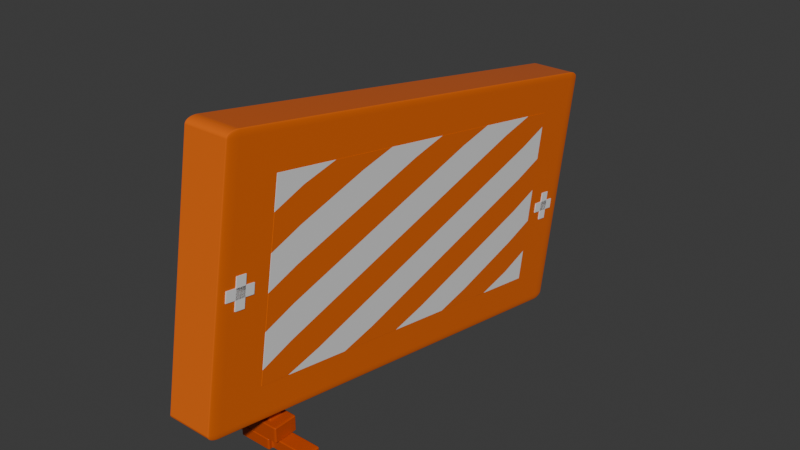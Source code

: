 # Source: panneaux_fall.blend  (saved by Blender 4.3.34; exported with 4.5.12 LTS)
import bpy
from mathutils import Matrix  # noqa: F401  (used for matrix-valued properties, if any)

bpy.ops.wm.read_factory_settings(use_empty=True)
scene = bpy.context.scene
scene.name = 'Scene'

# ---- collections
col_collection = bpy.data.collections.new('Collection'); scene.collection.children.link(col_collection)

# ---- materials (node trees are filled in below, after node groups)
mat_material = bpy.data.materials.new('Material')
mat_material.alpha_threshold = 0.0
mat_material.roughness = 0.5
mat_material.line_color = (0.0, 0.0, 0.0, 1.0)
mat_material_002 = bpy.data.materials.new('Material.002')
mat_material_003 = bpy.data.materials.new('Material.003')
mat_material_001 = bpy.data.materials.new('Material.001')
mat_material_001.alpha_threshold = 0.0
mat_material_001.roughness = 0.5
mat_material_001.line_color = (0.0, 0.0, 0.0, 1.0)
mat_material_004 = bpy.data.materials.new('Material.004')
mat_material_005 = bpy.data.materials.new('Material.005')

# ---- material node trees
mat_material.use_nodes = True; mat_material.node_tree.nodes.clear()
_N = mat_material.node_tree.nodes; _L = mat_material.node_tree.links
n0 = _N.new('ShaderNodeOutputMaterial'); n0.name = 'Material Output'; n0.location = (300, 300)
n1 = _N.new('ShaderNodeBsdfPrincipled'); n1.name = 'Principled BSDF'; n1.location = (10, 300)
n1.inputs[0].default_value = (0.7991, 0.1441, 0.008568, 1.0)
n1.inputs[2].default_value = 0.0
n1.inputs[3].default_value = 1.45
_L.new(n1.outputs[0], n0.inputs[0])
n0.is_active_output = True
mat_material_002.use_nodes = True; mat_material_002.node_tree.nodes.clear()
_N = mat_material_002.node_tree.nodes; _L = mat_material_002.node_tree.links
mat_material_003.use_nodes = True; mat_material_003.node_tree.nodes.clear()
_N = mat_material_003.node_tree.nodes; _L = mat_material_003.node_tree.links
n0 = _N.new('ShaderNodeBsdfPrincipled'); n0.name = 'Principled BSDF'; n0.location = (10, 300)
n1 = _N.new('ShaderNodeOutputMaterial'); n1.name = 'Material Output'; n1.location = (300, 300)
_L.new(n0.outputs[0], n1.inputs[0])
n1.is_active_output = True
mat_material_001.use_nodes = True; mat_material_001.node_tree.nodes.clear()
_N = mat_material_001.node_tree.nodes; _L = mat_material_001.node_tree.links
n0 = _N.new('ShaderNodeOutputMaterial'); n0.name = 'Material Output'; n0.location = (300, 300)
n1 = _N.new('ShaderNodeBsdfPrincipled'); n1.name = 'Principled BSDF'; n1.location = (10, 300)
n1.inputs[0].default_value = (0.5324, 0.06596, 0.0, 1.0)
n1.inputs[3].default_value = 1.45
_L.new(n1.outputs[0], n0.inputs[0])
n0.is_active_output = True
mat_material_004.use_nodes = True; mat_material_004.node_tree.nodes.clear()
_N = mat_material_004.node_tree.nodes; _L = mat_material_004.node_tree.links
n0 = _N.new('ShaderNodeBsdfPrincipled'); n0.name = 'Principled BSDF'; n0.location = (10, 300)
n1 = _N.new('ShaderNodeOutputMaterial'); n1.name = 'Material Output'; n1.location = (300, 300)
_L.new(n0.outputs[0], n1.inputs[0])
n1.is_active_output = True
mat_material_005.use_nodes = True; mat_material_005.node_tree.nodes.clear()
_N = mat_material_005.node_tree.nodes; _L = mat_material_005.node_tree.links
n0 = _N.new('ShaderNodeBsdfPrincipled'); n0.name = 'Principled BSDF'; n0.location = (10, 300)
n0.inputs[0].default_value = (0.7991, 0.1441, 0.008568, 1.0)
n0.inputs[2].default_value = 0.0
n1 = _N.new('ShaderNodeOutputMaterial'); n1.name = 'Material Output'; n1.location = (300, 300)
_L.new(n0.outputs[0], n1.inputs[0])
n1.is_active_output = True

# ---- world
world_world = bpy.data.worlds.new('World'); scene.world = world_world
world_world.use_nodes = True; world_world.node_tree.nodes.clear()
_N = world_world.node_tree.nodes; _L = world_world.node_tree.links
n0 = _N.new('ShaderNodeOutputWorld'); n0.name = 'World Output'; n0.location = (300, 300)
n1 = _N.new('ShaderNodeBackground'); n1.name = 'Background'; n1.location = (10, 300)
n1.inputs[0].default_value = (0.05088, 0.05088, 0.05088, 1.0)
_L.new(n1.outputs[0], n0.inputs[0])
n0.is_active_output = True
world_world.color = (0.05088, 0.05088, 0.05088)
world_world.sun_shadow_jitter_overblur = 0.0

# ---- meshes
me_cube = bpy.data.meshes.new('Cube')
me_cube.from_pydata([(1.0, 1.0, 1.0), (1.0, 1.0, -1.0), (1.0, -1.0, 1.0), (1.0, -1.0, -1.0), (-1.0, 1.0, 1.0), (-1.0, 1.0, -1.0), (-1.0, -1.0, 1.0), (-1.0, -1.0, -1.0), (-1.0, -0.8462, -1.0), (1.0, -0.8462, 1.0), (-1.0, -0.8462, 1.0), (1.0, -0.8462, -1.0), (-1.0, -0.8023, 1.0), (1.0, -0.8023, -1.0), (-1.0, -0.8023, -1.0), (1.0, -0.8023, 1.0), (1.0, 1.0, 0.2256), (-1.0, -1.0, 0.2834), (1.0, -1.0, 0.2256), (-1.0, 1.0, 0.2834), (1.0, -0.8462, 0.2256), (-1.0, -0.8462, 0.2834), (1.0, -0.8023, 0.2256), (-1.0, -0.8023, 0.2834), (1.0, 1.0, 0.02112), (1.0, -1.0, 0.02112), (-1.0, 1.0, 0.02112), (1.0, -0.8462, 0.02112), (-1.0, -0.8462, 0.02112), (1.0, -0.8023, 0.02112), (-1.0, -0.8023, 0.02112), (-1.0, -1.0, 0.02112), (1.0, 1.0, -0.05623), (1.0, -1.0, -0.05623), (-1.0, 1.0, -0.09309), (1.0, -0.8462, -0.05623), (-1.0, -0.8462, -0.09309), (1.0, -0.8023, -0.05623), (-1.0, -0.8023, -0.09309), (-1.0, -1.0, -0.09309), (1.0, 1.0, -0.2613), (1.0, -1.0, -0.2613), (-1.0, 1.0, -0.4037), (1.0, -0.8462, -0.2613), (-1.0, -0.8462, -0.4037), (1.0, -0.8023, -0.2613), (-1.0, -0.8023, -0.4037), (-1.0, -1.0, -0.4037), (-1.0, -0.6779, 1.0), (1.0, -0.6919, -1.0), (-1.0, -0.6779, -1.0), (1.0, -0.6919, 1.0), (1.0, -0.6919, 0.2256), (-1.0, -0.6779, 0.2834), (-1.0, -0.6779, 0.02112), (1.0, -0.6919, 0.02112), (1.0, -0.6919, -0.05623), (-1.0, -0.6779, -0.09309), (-1.0, -0.6779, -0.4037), (1.0, -0.6919, -0.2613), (-1.0, -0.9484, -1.0), (1.0, -0.9484, 1.0), (-1.0, -0.9484, 1.0), (1.0, -0.9484, -1.0), (-1.0, -0.9484, 0.2834), (1.0, -0.9484, 0.2256), (1.0, -0.9484, 0.02112), (-1.0, -0.9484, 0.02112), (-1.0, -0.9484, -0.09309), (1.0, -0.9484, -0.05623), (1.0, -0.9484, -0.2613), (-1.0, -0.9484, -0.4037), (-1.0, 0.9245, 1.0), (1.0, 0.9238, -1.0), (-1.0, 0.9245, 0.2834), (-1.0, 0.9245, 0.02112), (-1.0, 0.9245, -0.09309), (-1.0, 0.9245, -0.4037), (-1.0, 0.9245, -1.0), (1.0, 0.9238, 1.0), (1.0, 0.9238, 0.2256), (1.0, 0.9238, 0.02112), (1.0, 0.9238, -0.05623), (1.0, 0.9238, -0.2613), (-1.0, 0.8297, -1.0), (1.0, 0.8283, 1.0), (1.0, 0.8283, 0.2256), (1.0, 0.8283, 0.02112), (1.0, 0.8283, -0.05623), (1.0, 0.8283, -0.2613), (-1.0, 0.8297, 1.0), (1.0, 0.8283, -1.0), (-1.0, 0.8297, 0.2834), (-1.0, 0.8297, 0.02112), (-1.0, 0.8297, -0.09309), (-1.0, 0.8297, -0.4037), (-1.0, 0.7853, -1.0), (1.0, 0.7835, 1.0), (1.0, 0.7835, 0.2256), (1.0, 0.7835, 0.02112), (1.0, 0.7835, -0.05623), (1.0, 0.7835, -0.2613), (-1.0, 0.7853, 1.0), (1.0, 0.7835, -1.0), (-1.0, 0.7853, 0.2834), (-1.0, 0.7853, 0.02112), (-1.0, 0.7853, -0.09309), (-1.0, 0.7853, -0.4037), (-1.0, 0.6917, -1.0), (1.0, 0.6892, 1.0), (1.0, 0.6892, 0.2256), (1.0, 0.6892, 0.02112), (1.0, 0.6892, -0.05623), (1.0, 0.6892, -0.2613), (-1.0, 0.6917, 1.0), (1.0, 0.6892, -1.0), (-1.0, 0.6917, 0.2834), (-1.0, 0.6917, 0.02112), (-1.0, 0.6917, -0.09309), (-1.0, 0.6917, -0.4037)], [], [(61, 62, 6, 2), (18, 2, 6, 17), (74, 72, 4, 19), (60, 63, 3, 7), (65, 61, 2, 18), (19, 4, 0, 16), (22, 15, 9, 20), (14, 13, 11, 8), (64, 62, 10, 21), (15, 12, 10, 9), (51, 48, 12, 15), (50, 49, 13, 14), (52, 51, 15, 22), (21, 10, 12, 23), (28, 21, 23, 30), (55, 52, 22, 29), (67, 64, 21, 28), (29, 22, 20, 27), (26, 19, 16, 24), (66, 65, 18, 25), (75, 74, 19, 26), (25, 18, 17, 31), (33, 25, 31, 39), (76, 75, 26, 34), (69, 66, 25, 33), (34, 26, 24, 32), (37, 29, 27, 35), (68, 67, 28, 36), (56, 55, 29, 37), (36, 28, 30, 38), (44, 36, 38, 46), (59, 56, 37, 45), (71, 68, 36, 44), (45, 37, 35, 43), (42, 34, 32, 40), (70, 69, 33, 41), (77, 76, 34, 42), (41, 33, 39, 47), (3, 41, 47, 7), (78, 77, 42, 5), (63, 70, 41, 3), (5, 42, 40, 1), (13, 45, 43, 11), (60, 71, 44, 8), (49, 59, 45, 13), (8, 44, 46, 14), (115, 113, 59, 49), (14, 46, 58, 50), (46, 38, 57, 58), (113, 112, 56, 59), (112, 111, 55, 56), (38, 30, 54, 57), (30, 23, 53, 54), (111, 110, 52, 55), (110, 109, 51, 52), (108, 115, 49, 50), (109, 114, 48, 51), (23, 12, 48, 53), (7, 47, 71, 60), (11, 43, 70, 63), (43, 35, 69, 70), (47, 39, 68, 71), (39, 31, 67, 68), (35, 27, 66, 69), (27, 20, 65, 66), (31, 17, 64, 67), (17, 6, 62, 64), (20, 9, 61, 65), (8, 11, 63, 60), (9, 10, 62, 61), (0, 4, 72, 79), (5, 1, 73, 78), (16, 0, 79, 80), (24, 16, 80, 81), (32, 24, 81, 82), (40, 32, 82, 83), (1, 40, 83, 73), (84, 95, 77, 78), (95, 94, 76, 77), (94, 93, 75, 76), (93, 92, 74, 75), (92, 90, 72, 74), (104, 102, 90, 92), (105, 104, 92, 93), (106, 105, 93, 94), (107, 106, 94, 95), (96, 107, 95, 84), (79, 72, 90, 85), (78, 73, 91, 84), (80, 79, 85, 86), (81, 80, 86, 87), (82, 81, 87, 88), (83, 82, 88, 89), (73, 83, 89, 91), (108, 119, 107, 96), (119, 118, 106, 107), (118, 117, 105, 106), (117, 116, 104, 105), (116, 114, 102, 104), (85, 90, 102, 97), (84, 91, 103, 96), (86, 85, 97, 98), (87, 86, 98, 99), (88, 87, 99, 100), (89, 88, 100, 101), (91, 89, 101, 103), (53, 48, 114, 116), (54, 53, 116, 117), (57, 54, 117, 118), (58, 57, 118, 119), (50, 58, 119, 108), (97, 102, 114, 109), (96, 103, 115, 108), (98, 97, 109, 110), (99, 98, 110, 111), (100, 99, 111, 112), (101, 100, 112, 113), (103, 101, 113, 115)])
_uv = me_cube.uv_layers.new(name='UVMap')
_uv.uv.foreach_set('vector', [0.625, 0.7435, 0.875, 0.7435, 0.875, 0.75, 0.625, 0.75, 0.5354, 0.75, 0.625, 0.75, 0.625, 1.0, 0.5354, 1.0, 0.5354, 0.2406, 0.625, 0.2406, 0.625, 0.25, 0.5354, 0.25, 0.125, 0.7435, 0.375, 0.7435, 0.375, 0.75, 0.125, 0.75, 0.5354, 0.7435, 0.625, 0.7435, 0.625, 0.75, 0.5354, 0.75, 0.5354, 0.25, 0.625, 0.25, 0.625, 0.5, 0.5354, 0.5, 0.5354, 0.7253, 0.625, 0.7253, 0.625, 0.7308, 0.5354, 0.7308, 0.125, 0.7253, 0.375, 0.7253, 0.375, 0.7308, 0.125, 0.7308, 0.5354, 0.00645, 0.625, 0.00645, 0.625, 0.01923, 0.5354, 0.01923, 0.625, 0.7253, 0.875, 0.7253, 0.875, 0.7308, 0.625, 0.7308, 0.625, 0.7097, 0.875, 0.7097, 0.875, 0.7253, 0.625, 0.7253, 0.125, 0.7097, 0.375, 0.7097, 0.375, 0.7253, 0.125, 0.7253, 0.5354, 0.7097, 0.625, 0.7097, 0.625, 0.7253, 0.5354, 0.7253, 0.5354, 0.01923, 0.625, 0.01923, 0.625, 0.02471, 0.5354, 0.02471, 0.5026, 0.01923, 0.5354, 0.01923, 0.5354, 0.02471, 0.5026, 0.02471, 0.5026, 0.7097, 0.5354, 0.7097, 0.5354, 0.7253, 0.5026, 0.7253, 0.5026, 0.00645, 0.5354, 0.00645, 0.5354, 0.01923, 0.5026, 0.01923, 0.5026, 0.7253, 0.5354, 0.7253, 0.5354, 0.7308, 0.5026, 0.7308, 0.5026, 0.25, 0.5354, 0.25, 0.5354, 0.5, 0.5026, 0.5, 0.5026, 0.7435, 0.5354, 0.7435, 0.5354, 0.75, 0.5026, 0.75, 0.5026, 0.2406, 0.5354, 0.2406, 0.5354, 0.25, 0.5026, 0.25, 0.5026, 0.75, 0.5354, 0.75, 0.5354, 1.0, 0.5026, 1.0, 0.4884, 0.75, 0.5026, 0.75, 0.5026, 1.0, 0.4884, 1.0, 0.4884, 0.2406, 0.5026, 0.2406, 0.5026, 0.25, 0.4884, 0.25, 0.4884, 0.7435, 0.5026, 0.7435, 0.5026, 0.75, 0.4884, 0.75, 0.4884, 0.25, 0.5026, 0.25, 0.5026, 0.5, 0.4884, 0.5, 0.4884, 0.7253, 0.5026, 0.7253, 0.5026, 0.7308, 0.4884, 0.7308, 0.4884, 0.00645, 0.5026, 0.00645, 0.5026, 0.01923, 0.4884, 0.01923, 0.4884, 0.7097, 0.5026, 0.7097, 0.5026, 0.7253, 0.4884, 0.7253, 0.4884, 0.01923, 0.5026, 0.01923, 0.5026, 0.02471, 0.4884, 0.02471, 0.4495, 0.01923, 0.4884, 0.01923, 0.4884, 0.02471, 0.4495, 0.02471, 0.4495, 0.7097, 0.4884, 0.7097, 0.4884, 0.7253, 0.4495, 0.7253, 0.4495, 0.00645, 0.4884, 0.00645, 0.4884, 0.01923, 0.4495, 0.01923, 0.4495, 0.7253, 0.4884, 0.7253, 0.4884, 0.7308, 0.4495, 0.7308, 0.4495, 0.25, 0.4884, 0.25, 0.4884, 0.5, 0.4495, 0.5, 0.4495, 0.7435, 0.4884, 0.7435, 0.4884, 0.75, 0.4495, 0.75, 0.4495, 0.2406, 0.4884, 0.2406, 0.4884, 0.25, 0.4495, 0.25, 0.4495, 0.75, 0.4884, 0.75, 0.4884, 1.0, 0.4495, 1.0, 0.375, 0.75, 0.4495, 0.75, 0.4495, 1.0, 0.375, 1.0, 0.375, 0.2406, 0.4495, 0.2406, 0.4495, 0.25, 0.375, 0.25, 0.375, 0.7435, 0.4495, 0.7435, 0.4495, 0.75, 0.375, 0.75, 0.375, 0.25, 0.4495, 0.25, 0.4495, 0.5, 0.375, 0.5, 0.375, 0.7253, 0.4495, 0.7253, 0.4495, 0.7308, 0.375, 0.7308, 0.375, 0.00645, 0.4495, 0.00645, 0.4495, 0.01923, 0.375, 0.01923, 0.375, 0.7097, 0.4495, 0.7097, 0.4495, 0.7253, 0.375, 0.7253, 0.375, 0.01923, 0.4495, 0.01923, 0.4495, 0.02471, 0.375, 0.02471, 0.375, 0.5385, 0.4495, 0.5385, 0.4495, 0.7097, 0.375, 0.7097, 0.375, 0.02471, 0.4495, 0.02471, 0.4495, 0.04026, 0.375, 0.04026, 0.4495, 0.02471, 0.4884, 0.02471, 0.4884, 0.04026, 0.4495, 0.04026, 0.4495, 0.5385, 0.4884, 0.5385, 0.4884, 0.7097, 0.4495, 0.7097, 0.4884, 0.5385, 0.5026, 0.5385, 0.5026, 0.7097, 0.4884, 0.7097, 0.4884, 0.02471, 0.5026, 0.02471, 0.5026, 0.04026, 0.4884, 0.04026, 0.5026, 0.02471, 0.5354, 0.02471, 0.5354, 0.04026, 0.5026, 0.04026, 0.5026, 0.5385, 0.5354, 0.5385, 0.5354, 0.7097, 0.5026, 0.7097, 0.5354, 0.5385, 0.625, 0.5385, 0.625, 0.7097, 0.5354, 0.7097, 0.125, 0.5385, 0.375, 0.5385, 0.375, 0.7097, 0.125, 0.7097, 0.625, 0.5385, 0.875, 0.5385, 0.875, 0.7097, 0.625, 0.7097, 0.5354, 0.02471, 0.625, 0.02471, 0.625, 0.04026, 0.5354, 0.04026, 0.375, 0.0, 0.4495, 0.0, 0.4495, 0.00645, 0.375, 0.00645, 0.375, 0.7308, 0.4495, 0.7308, 0.4495, 0.7435, 0.375, 0.7435, 0.4495, 0.7308, 0.4884, 0.7308, 0.4884, 0.7435, 0.4495, 0.7435, 0.4495, 0.0, 0.4884, 0.0, 0.4884, 0.00645, 0.4495, 0.00645, 0.4884, 0.0, 0.5026, 0.0, 0.5026, 0.00645, 0.4884, 0.00645, 0.4884, 0.7308, 0.5026, 0.7308, 0.5026, 0.7435, 0.4884, 0.7435, 0.5026, 0.7308, 0.5354, 0.7308, 0.5354, 0.7435, 0.5026, 0.7435, 0.5026, 0.0, 0.5354, 0.0, 0.5354, 0.00645, 0.5026, 0.00645, 0.5354, 0.0, 0.625, 0.0, 0.625, 0.00645, 0.5354, 0.00645, 0.5354, 0.7308, 0.625, 0.7308, 0.625, 0.7435, 0.5354, 0.7435, 0.125, 0.7308, 0.375, 0.7308, 0.375, 0.7435, 0.125, 0.7435, 0.625, 0.7308, 0.875, 0.7308, 0.875, 0.7435, 0.625, 0.7435, 0.625, 0.5, 0.875, 0.5, 0.875, 0.5094, 0.625, 0.5094, 0.125, 0.5, 0.375, 0.5, 0.375, 0.5094, 0.125, 0.5094, 0.5354, 0.5, 0.625, 0.5, 0.625, 0.5094, 0.5354, 0.5094, 0.5026, 0.5, 0.5354, 0.5, 0.5354, 0.5094, 0.5026, 0.5094, 0.4884, 0.5, 0.5026, 0.5, 0.5026, 0.5094, 0.4884, 0.5094, 0.4495, 0.5, 0.4884, 0.5, 0.4884, 0.5094, 0.4495, 0.5094, 0.375, 0.5, 0.4495, 0.5, 0.4495, 0.5094, 0.375, 0.5094, 0.375, 0.2287, 0.4495, 0.2287, 0.4495, 0.2406, 0.375, 0.2406, 0.4495, 0.2287, 0.4884, 0.2287, 0.4884, 0.2406, 0.4495, 0.2406, 0.4884, 0.2287, 0.5026, 0.2287, 0.5026, 0.2406, 0.4884, 0.2406, 0.5026, 0.2287, 0.5354, 0.2287, 0.5354, 0.2406, 0.5026, 0.2406, 0.5354, 0.2287, 0.625, 0.2287, 0.625, 0.2406, 0.5354, 0.2406, 0.5354, 0.2232, 0.625, 0.2232, 0.625, 0.2287, 0.5354, 0.2287, 0.5026, 0.2232, 0.5354, 0.2232, 0.5354, 0.2287, 0.5026, 0.2287, 0.4884, 0.2232, 0.5026, 0.2232, 0.5026, 0.2287, 0.4884, 0.2287, 0.4495, 0.2232, 0.4884, 0.2232, 0.4884, 0.2287, 0.4495, 0.2287, 0.375, 0.2232, 0.4495, 0.2232, 0.4495, 0.2287, 0.375, 0.2287, 0.625, 0.5094, 0.875, 0.5094, 0.875, 0.5213, 0.625, 0.5213, 0.125, 0.5094, 0.375, 0.5094, 0.375, 0.5213, 0.125, 0.5213, 0.5354, 0.5094, 0.625, 0.5094, 0.625, 0.5213, 0.5354, 0.5213, 0.5026, 0.5094, 0.5354, 0.5094, 0.5354, 0.5213, 0.5026, 0.5213, 0.4884, 0.5094, 0.5026, 0.5094, 0.5026, 0.5213, 0.4884, 0.5213, 0.4495, 0.5094, 0.4884, 0.5094, 0.4884, 0.5213, 0.4495, 0.5213, 0.375, 0.5094, 0.4495, 0.5094, 0.4495, 0.5213, 0.375, 0.5213, 0.375, 0.2115, 0.4495, 0.2115, 0.4495, 0.2232, 0.375, 0.2232, 0.4495, 0.2115, 0.4884, 0.2115, 0.4884, 0.2232, 0.4495, 0.2232, 0.4884, 0.2115, 0.5026, 0.2115, 0.5026, 0.2232, 0.4884, 0.2232, 0.5026, 0.2115, 0.5354, 0.2115, 0.5354, 0.2232, 0.5026, 0.2232, 0.5354, 0.2115, 0.625, 0.2115, 0.625, 0.2232, 0.5354, 0.2232, 0.625, 0.5213, 0.875, 0.5213, 0.875, 0.5268, 0.625, 0.5268, 0.125, 0.5213, 0.375, 0.5213, 0.375, 0.5268, 0.125, 0.5268, 0.5354, 0.5213, 0.625, 0.5213, 0.625, 0.5268, 0.5354, 0.5268, 0.5026, 0.5213, 0.5354, 0.5213, 0.5354, 0.5268, 0.5026, 0.5268, 0.4884, 0.5213, 0.5026, 0.5213, 0.5026, 0.5268, 0.4884, 0.5268, 0.4495, 0.5213, 0.4884, 0.5213, 0.4884, 0.5268, 0.4495, 0.5268, 0.375, 0.5213, 0.4495, 0.5213, 0.4495, 0.5268, 0.375, 0.5268, 0.5354, 0.04026, 0.625, 0.04026, 0.625, 0.2115, 0.5354, 0.2115, 0.5026, 0.04026, 0.5354, 0.04026, 0.5354, 0.2115, 0.5026, 0.2115, 0.4884, 0.04026, 0.5026, 0.04026, 0.5026, 0.2115, 0.4884, 0.2115, 0.4495, 0.04026, 0.4884, 0.04026, 0.4884, 0.2115, 0.4495, 0.2115, 0.375, 0.04026, 0.4495, 0.04026, 0.4495, 0.2115, 0.375, 0.2115, 0.625, 0.5268, 0.875, 0.5268, 0.875, 0.5385, 0.625, 0.5385, 0.125, 0.5268, 0.375, 0.5268, 0.375, 0.5385, 0.125, 0.5385, 0.5354, 0.5268, 0.625, 0.5268, 0.625, 0.5385, 0.5354, 0.5385, 0.5026, 0.5268, 0.5354, 0.5268, 0.5354, 0.5385, 0.5026, 0.5385, 0.4884, 0.5268, 0.5026, 0.5268, 0.5026, 0.5385, 0.4884, 0.5385, 0.4495, 0.5268, 0.4884, 0.5268, 0.4884, 0.5385, 0.4495, 0.5385, 0.375, 0.5268, 0.4495, 0.5268, 0.4495, 0.5385, 0.375, 0.5385])
me_cube.materials.append(mat_material)
me_cube.materials.append(mat_material_002)
me_cube.materials.append(mat_material_003)
me_cube.use_mirror_vertex_groups = False
me_cube.update()
me_cube_001 = bpy.data.meshes.new('Cube.001')
me_cube_001.from_pydata([(1.0, 1.0, 1.0), (1.0, 1.0, -1.0), (1.0, -1.0, 1.0), (1.0, -1.0, -1.0), (-1.0, 1.0, 1.0), (-1.0, 1.0, -1.0), (-1.0, -1.0, 1.0), (-1.0, -1.0, -1.0), (0.5517, -0.5517, 1.0), (-0.5517, -0.5517, 1.0), (0.5517, 0.5517, 1.0), (-0.5517, 0.5517, 1.0), (0.5517, -0.5517, 2.952), (-0.5517, -0.5517, 2.952), (0.5517, 0.5517, 2.952), (-0.5517, 0.5517, 2.952), (-0.6561, 0.6561, -1.0), (-0.6561, -0.6561, -1.0), (0.6561, 0.6561, -1.0), (0.6561, -0.6561, -1.0), (-0.6561, 0.6561, -2.458), (-0.6561, -0.6561, -2.458), (0.6561, 0.6561, -2.458), (0.6561, -0.6561, -2.458), (-2.016, 0.6561, -1.0), (-2.016, -0.6561, -1.0), (-2.016, 0.6561, -2.458), (-2.016, -0.6561, -2.458), (2.208, -0.6561, -1.0), (2.208, 0.6561, -1.0), (2.208, -0.6561, -2.458), (2.208, 0.6561, -2.458), (-0.6561, -1.024, -1.0), (0.6561, -1.024, -1.0), (-0.6561, -1.024, -2.458), (0.6561, -1.024, -2.458), (0.6561, 0.9344, -1.0), (-0.6561, 0.9344, -1.0), (0.6561, 0.9344, -2.458), (-0.6561, 0.9344, -2.458)], [], [(4, 6, 9, 11), (3, 2, 6, 7), (7, 6, 4, 5), (7, 5, 16, 17), (1, 0, 2, 3), (5, 4, 0, 1), (10, 11, 15, 14), (2, 0, 10, 8), (0, 4, 11, 10), (6, 2, 8, 9), (14, 15, 13, 12), (8, 10, 14, 12), (11, 9, 13, 15), (9, 8, 12, 13), (18, 19, 28, 29), (1, 3, 19, 18), (5, 1, 18, 16), (3, 7, 17, 19), (20, 22, 23, 21), (22, 20, 39, 38), (23, 19, 33, 35), (16, 20, 26, 24), (25, 24, 26, 27), (20, 21, 27, 26), (21, 17, 25, 27), (17, 16, 24, 25), (29, 28, 30, 31), (19, 23, 30, 28), (22, 18, 29, 31), (23, 22, 31, 30), (33, 32, 34, 35), (21, 23, 35, 34), (17, 21, 34, 32), (19, 17, 32, 33), (37, 36, 38, 39), (20, 16, 37, 39), (16, 18, 36, 37), (18, 22, 38, 36)])
_uv = me_cube_001.uv_layers.new(name='UVMap')
_uv.uv.foreach_set('vector', [0.625, 0.25, 0.625, 0.0, 0.625, 0.0, 0.625, 0.25, 0.375, 0.75, 0.625, 0.75, 0.625, 1.0, 0.375, 1.0, 0.375, 0.0, 0.625, 0.0, 0.625, 0.25, 0.375, 0.25, 0.375, 0.0, 0.375, 0.25, 0.375, 0.25, 0.375, 0.0, 0.375, 0.5, 0.625, 0.5, 0.625, 0.75, 0.375, 0.75, 0.375, 0.25, 0.625, 0.25, 0.625, 0.5, 0.375, 0.5, 0.625, 0.5, 0.625, 0.25, 0.625, 0.25, 0.625, 0.5, 0.625, 0.75, 0.625, 0.5, 0.625, 0.5, 0.625, 0.75, 0.625, 0.5, 0.625, 0.25, 0.625, 0.25, 0.625, 0.5, 0.625, 1.0, 0.625, 0.75, 0.625, 0.75, 0.625, 1.0, 0.625, 0.5, 0.875, 0.5, 0.875, 0.75, 0.625, 0.75, 0.625, 0.75, 0.625, 0.5, 0.625, 0.5, 0.625, 0.75, 0.625, 0.25, 0.625, 0.0, 0.625, 0.0, 0.625, 0.25, 0.625, 1.0, 0.625, 0.75, 0.625, 0.75, 0.625, 1.0, 0.375, 0.5, 0.375, 0.75, 0.375, 0.75, 0.375, 0.5, 0.375, 0.5, 0.375, 0.75, 0.375, 0.75, 0.375, 0.5, 0.375, 0.25, 0.375, 0.5, 0.375, 0.5, 0.375, 0.25, 0.375, 0.75, 0.375, 1.0, 0.375, 1.0, 0.375, 0.75, 0.125, 0.5, 0.375, 0.5, 0.375, 0.75, 0.125, 0.75, 0.375, 0.5, 0.125, 0.5, 0.125, 0.5, 0.375, 0.5, 0.375, 0.75, 0.375, 0.75, 0.375, 0.75, 0.375, 0.75, 0.375, 0.25, 0.375, 0.25, 0.375, 0.25, 0.375, 0.25, 0.375, 0.0, 0.375, 0.25, 0.375, 0.25, 0.375, 0.0, 0.125, 0.5, 0.125, 0.75, 0.125, 0.75, 0.125, 0.5, 0.375, 1.0, 0.375, 1.0, 0.375, 1.0, 0.375, 1.0, 0.375, 0.0, 0.375, 0.25, 0.375, 0.25, 0.375, 0.0, 0.375, 0.5, 0.375, 0.75, 0.375, 0.75, 0.375, 0.5, 0.375, 0.75, 0.375, 0.75, 0.375, 0.75, 0.375, 0.75, 0.375, 0.5, 0.375, 0.5, 0.375, 0.5, 0.375, 0.5, 0.375, 0.75, 0.375, 0.5, 0.375, 0.5, 0.375, 0.75, 0.375, 0.75, 0.375, 1.0, 0.375, 1.0, 0.375, 0.75, 0.125, 0.75, 0.375, 0.75, 0.375, 0.75, 0.125, 0.75, 0.375, 1.0, 0.375, 1.0, 0.375, 1.0, 0.375, 1.0, 0.375, 0.75, 0.375, 1.0, 0.375, 1.0, 0.375, 0.75, 0.375, 0.25, 0.375, 0.5, 0.375, 0.5, 0.375, 0.25, 0.375, 0.25, 0.375, 0.25, 0.375, 0.25, 0.375, 0.25, 0.375, 0.25, 0.375, 0.5, 0.375, 0.5, 0.375, 0.25, 0.375, 0.5, 0.375, 0.5, 0.375, 0.5, 0.375, 0.5])
me_cube_001.materials.append(mat_material_001)
me_cube_001.use_mirror_vertex_groups = False
me_cube_001.update()
me_plane = bpy.data.meshes.new('Plane')
me_plane.from_pydata([(-1.0, -1.0, 0.0), (1.0, -1.0, 0.0), (-1.0, 1.0, 0.0), (1.0, 1.0, 0.0), (-1.0, 0.8182, 0.0), (-1.0, 0.4545, 0.0), (-1.0, 0.09091, 0.0), (-1.0, -0.2727, 0.0), (-1.0, -0.6364, 0.0), (-0.6364, -1.0, 0.0), (-0.2727, -1.0, 0.0), (0.09091, -1.0, 0.0), (0.4545, -1.0, 0.0), (0.8182, -1.0, 0.0), (1.0, -0.8182, 0.0), (1.0, -0.4545, 0.0), (1.0, -0.09091, 0.0), (1.0, 0.2727, 0.0), (1.0, 0.6364, 0.0), (0.6364, 1.0, 0.0), (0.2727, 1.0, 0.0), (-0.09091, 1.0, 0.0), (-0.4545, 1.0, 0.0), (-0.8182, 1.0, 0.0), (-0.8182, -0.8182, 0.0), (-0.8182, -0.4545, 0.0), (-0.8182, -0.09091, 0.0), (-0.8182, 0.2727, 0.0), (-0.8182, 0.6364, 0.0), (-0.6364, -0.6364, 0.0), (-0.6364, -0.2727, 0.0), (-0.6364, 0.09091, 0.0), (-0.6364, 0.4545, 0.0), (-0.6364, 0.8182, 0.0), (-0.4545, -0.8182, 0.0), (-0.4545, -0.4545, 0.0), (-0.4545, -0.09091, 0.0), (-0.4545, 0.2727, 0.0), (-0.4545, 0.6364, 0.0), (-0.2727, -0.6364, 0.0), (-0.2727, -0.2727, 0.0), (-0.2727, 0.09091, 0.0), (-0.2727, 0.4545, 0.0), (-0.2727, 0.8182, 0.0), (-0.09091, -0.8182, 0.0), (-0.09091, -0.4545, 0.0), (-0.09091, -0.09091, 0.0), (-0.09091, 0.2727, 0.0), (-0.09091, 0.6364, 0.0), (0.09091, -0.6364, 0.0), (0.09091, -0.2727, 0.0), (0.09091, 0.09091, 0.0), (0.09091, 0.4545, 0.0), (0.09091, 0.8182, 0.0), (0.2727, -0.8182, 0.0), (0.2727, -0.4545, 0.0), (0.2727, -0.09091, 0.0), (0.2727, 0.2727, 0.0), (0.2727, 0.6364, 0.0), (0.4545, -0.6364, 0.0), (0.4545, -0.2727, 0.0), (0.4545, 0.09091, 0.0), (0.4545, 0.4545, 0.0), (0.4545, 0.8182, 0.0), (0.6364, -0.8182, 0.0), (0.6364, -0.4545, 0.0), (0.6364, -0.09091, 0.0), (0.6364, 0.2727, 0.0), (0.6364, 0.6364, 0.0), (0.8182, -0.6364, 0.0), (0.8182, -0.2727, 0.0), (0.8182, 0.09091, 0.0), (0.8182, 0.4545, 0.0), (0.8182, 0.8182, 0.0), (-0.8182, -0.8182, -0.05094), (-0.6364, -1.0, -0.05094), (0.8182, -1.0, -0.05094), (1.0, -1.0, -0.05094), (0.8182, 0.8182, -0.05094), (0.6364, 1.0, -0.05094), (-0.8182, 1.0, -0.05094), (-1.0, 1.0, -0.05094), (-1.0, 0.8182, -0.05094), (-1.0, 0.4545, -0.05094), (-0.8182, 0.2727, -0.05094), (-1.0, 0.09091, -0.05094), (-0.8182, -0.09091, -0.05094), (-1.0, -0.2727, -0.05094), (-0.8182, -0.4545, -0.05094), (-1.0, -1.0, -0.05094), (-1.0, -0.6364, -0.05094), (-0.4545, -0.8182, -0.05094), (-0.2727, -1.0, -0.05094), (-0.09091, -0.8182, -0.05094), (0.09091, -1.0, -0.05094), (0.2727, -0.8182, -0.05094), (0.4545, -1.0, -0.05094), (0.6364, -0.8182, -0.05094), (1.0, -0.8182, -0.05094), (0.8182, -0.6364, -0.05094), (1.0, -0.4545, -0.05094), (0.8182, -0.2727, -0.05094), (1.0, -0.09091, -0.05094), (0.8182, 0.09091, -0.05094), (1.0, 0.2727, -0.05094), (0.8182, 0.4545, -0.05094), (1.0, 1.0, -0.05094), (1.0, 0.6364, -0.05094), (0.4545, 0.8182, -0.05094), (0.2727, 1.0, -0.05094), (0.09091, 0.8182, -0.05094), (-0.09091, 1.0, -0.05094), (-0.2727, 0.8182, -0.05094), (-0.4545, 1.0, -0.05094), (-0.6364, 0.8182, -0.05094), (-0.6364, -0.6364, -0.05094), (-0.6364, -0.2727, -0.05094), (-0.6364, 0.09091, -0.05094), (-0.8182, 0.6364, -0.05094), (-0.6364, 0.4545, -0.05094), (-0.4545, -0.4545, -0.05094), (-0.4545, -0.09091, -0.05094), (-0.4545, 0.2727, -0.05094), (-0.4545, 0.6364, -0.05094), (-0.2727, -0.6364, -0.05094), (-0.2727, -0.2727, -0.05094), (-0.2727, 0.09091, -0.05094), (-0.2727, 0.4545, -0.05094), (-0.09091, -0.4545, -0.05094), (-0.09091, -0.09091, -0.05094), (-0.09091, 0.2727, -0.05094), (-0.09091, 0.6364, -0.05094), (0.09091, -0.6364, -0.05094), (0.09091, -0.2727, -0.05094), (0.09091, 0.09091, -0.05094), (0.09091, 0.4545, -0.05094), (0.2727, -0.4545, -0.05094), (0.2727, -0.09091, -0.05094), (0.2727, 0.2727, -0.05094), (0.2727, 0.6364, -0.05094), (0.4545, -0.6364, -0.05094), (0.4545, -0.2727, -0.05094), (0.4545, 0.09091, -0.05094), (0.4545, 0.4545, -0.05094), (0.6364, -0.4545, -0.05094), (0.6364, -0.09091, -0.05094), (0.6364, 0.2727, -0.05094), (0.6364, 0.6364, -0.05094)], [], [(13, 14, 1), (28, 4, 23, 33), (30, 35, 29, 25), (38, 33, 22, 43), (35, 39, 34, 29), (48, 43, 21, 53), (45, 49, 44, 39), (58, 53, 20, 63), (55, 59, 54, 49), (65, 69, 64, 59), (29, 34, 9, 24), (0, 24, 9), (25, 29, 24, 8), (26, 30, 25, 7), (27, 31, 26, 6), (28, 32, 27, 5), (39, 44, 10, 34), (32, 37, 31, 27), (33, 38, 32, 28), (2, 23, 4), (36, 40, 35, 30), (37, 41, 36, 31), (38, 42, 37, 32), (40, 45, 39, 35), (41, 46, 40, 36), (49, 54, 11, 44), (42, 47, 41, 37), (43, 48, 42, 38), (46, 50, 45, 40), (47, 51, 46, 41), (48, 52, 47, 42), (50, 55, 49, 45), (51, 56, 50, 46), (59, 64, 12, 54), (52, 57, 51, 47), (53, 58, 52, 48), (56, 60, 55, 50), (57, 61, 56, 51), (58, 62, 57, 52), (60, 65, 59, 55), (61, 66, 60, 56), (69, 14, 13, 64), (62, 67, 61, 57), (63, 68, 62, 58), (66, 70, 65, 60), (67, 71, 66, 61), (68, 72, 67, 62), (70, 15, 69, 65), (71, 16, 70, 66), (72, 17, 71, 67), (73, 18, 72, 68), (68, 63, 19, 73), (3, 73, 19), (28, 5, 4), (27, 6, 5), (26, 7, 6), (25, 8, 7), (24, 0, 8), (9, 34, 10), (10, 44, 11), (11, 54, 12), (12, 64, 13), (14, 69, 15), (15, 70, 16), (16, 71, 17), (17, 72, 18), (18, 73, 3), (63, 20, 19), (53, 21, 20), (43, 22, 21), (33, 23, 22), (31, 36, 30, 26), (76, 77, 98), (118, 114, 80, 82), (116, 88, 115, 120), (123, 112, 113, 114), (120, 115, 91, 124), (131, 110, 111, 112), (128, 124, 93, 132), (139, 108, 109, 110), (136, 132, 95, 140), (144, 140, 97, 99), (115, 74, 75, 91), (89, 75, 74), (88, 90, 74, 115), (86, 87, 88, 116), (84, 85, 86, 117), (118, 83, 84, 119), (124, 91, 92, 93), (119, 84, 117, 122), (114, 118, 119, 123), (81, 82, 80), (121, 116, 120, 125), (122, 117, 121, 126), (123, 119, 122, 127), (125, 120, 124, 128), (126, 121, 125, 129), (132, 93, 94, 95), (127, 122, 126, 130), (112, 123, 127, 131), (129, 125, 128, 133), (130, 126, 129, 134), (131, 127, 130, 135), (133, 128, 132, 136), (134, 129, 133, 137), (140, 95, 96, 97), (135, 130, 134, 138), (110, 131, 135, 139), (137, 133, 136, 141), (138, 134, 137, 142), (139, 135, 138, 143), (141, 136, 140, 144), (142, 137, 141, 145), (99, 97, 76, 98), (143, 138, 142, 146), (108, 139, 143, 147), (145, 141, 144, 101), (146, 142, 145, 103), (147, 143, 146, 105), (101, 144, 99, 100), (103, 145, 101, 102), (105, 146, 103, 104), (78, 147, 105, 107), (147, 78, 79, 108), (106, 79, 78), (118, 82, 83), (84, 83, 85), (86, 85, 87), (88, 87, 90), (74, 90, 89), (75, 92, 91), (92, 94, 93), (94, 96, 95), (96, 76, 97), (98, 100, 99), (100, 102, 101), (102, 104, 103), (104, 107, 105), (107, 106, 78), (108, 79, 109), (110, 109, 111), (112, 111, 113), (114, 113, 80), (117, 86, 116, 121), (16, 17, 104, 102), (5, 6, 85, 83), (12, 13, 76, 96), (13, 1, 77, 76), (1, 14, 98, 77), (20, 21, 111, 109), (9, 10, 92, 75), (17, 18, 107, 104), (6, 7, 87, 85), (23, 2, 81, 80), (18, 3, 106, 107), (14, 15, 100, 98), (21, 22, 113, 111), (2, 4, 82, 81), (10, 11, 94, 92), (7, 8, 90, 87), (3, 19, 79, 106), (8, 0, 89, 90), (15, 16, 102, 100), (22, 23, 80, 113), (4, 5, 83, 82), (11, 12, 96, 94), (19, 20, 109, 79), (0, 9, 75, 89)])
me_plane.polygons.foreach_set('material_index', [1, 1, 0, 0, 0, 1, 1, 0, 0, 1, 1, 0, 1, 0, 1, 0, 0, 0, 1, 1, 1, 0, 1, 1, 0, 1, 1, 0, 0, 1, 0, 0, 1, 0, 0, 1, 1, 0, 1, 1, 0, 1, 1, 0, 0, 1, 0, 0, 1, 0, 1, 1, 0, 0, 1, 0, 1, 0, 1, 0, 1, 0, 0, 1, 0, 1, 0, 1, 0, 1, 0, 1, 1, 1, 0, 0, 0, 1, 1, 0, 0, 1, 1, 0, 1, 0, 1, 0, 0, 0, 1, 1, 1, 0, 1, 1, 0, 1, 1, 0, 0, 1, 0, 0, 1, 0, 0, 1, 1, 0, 1, 1, 0, 1, 1, 0, 0, 1, 0, 0, 1, 0, 1, 1, 0, 0, 1, 0, 1, 0, 1, 0, 1, 0, 0, 1, 0, 1, 0, 1, 0, 1, 0, 1, 0, 1, 0, 1, 1, 0, 1, 1, 0, 1, 0, 0, 1, 1, 0, 1, 0, 0, 1, 0, 0, 1, 1, 0])
_uv = me_plane.uv_layers.new(name='UVMap')
_uv.uv.foreach_set('vector', [0.9091, 0.0, 1.0, 0.09091, 1.0, 0.0, 0.09091, 0.8182, 0.0, 0.9091, 0.09091, 1.0, 0.1818, 0.9091, 0.1818, 0.3636, 0.2727, 0.2727, 0.1818, 0.1818, 0.09091, 0.2727, 0.2727, 0.8182, 0.1818, 0.9091, 0.2727, 1.0, 0.3636, 0.9091, 0.2727, 0.2727, 0.3636, 0.1818, 0.2727, 0.09091, 0.1818, 0.1818, 0.4545, 0.8182, 0.3636, 0.9091, 0.4545, 1.0, 0.5455, 0.9091, 0.4545, 0.2727, 0.5455, 0.1818, 0.4545, 0.09091, 0.3636, 0.1818, 0.6364, 0.8182, 0.5455, 0.9091, 0.6364, 1.0, 0.7273, 0.9091, 0.6364, 0.2727, 0.7273, 0.1818, 0.6364, 0.09091, 0.5455, 0.1818, 0.8182, 0.2727, 0.9091, 0.1818, 0.8182, 0.09091, 0.7273, 0.1818, 0.1818, 0.1818, 0.2727, 0.09091, 0.1818, 0.0, 0.09091, 0.09091, 0.0, 0.0, 0.09091, 0.09091, 0.1818, 0.0, 0.09091, 0.2727, 0.1818, 0.1818, 0.09091, 0.09091, 0.0, 0.1818, 0.09091, 0.4545, 0.1818, 0.3636, 0.09091, 0.2727, 0.0, 0.3636, 0.09091, 0.6364, 0.1818, 0.5455, 0.09091, 0.4545, 0.0, 0.5455, 0.09091, 0.8182, 0.1818, 0.7273, 0.09091, 0.6364, 0.0, 0.7273, 0.3636, 0.1818, 0.4545, 0.09091, 0.3636, 0.0, 0.2727, 0.09091, 0.1818, 0.7273, 0.2727, 0.6364, 0.1818, 0.5455, 0.09091, 0.6364, 0.1818, 0.9091, 0.2727, 0.8182, 0.1818, 0.7273, 0.09091, 0.8182, 0.0, 1.0, 0.09091, 1.0, 0.0, 0.9091, 0.2727, 0.4545, 0.3636, 0.3636, 0.2727, 0.2727, 0.1818, 0.3636, 0.2727, 0.6364, 0.3636, 0.5455, 0.2727, 0.4545, 0.1818, 0.5455, 0.2727, 0.8182, 0.3636, 0.7273, 0.2727, 0.6364, 0.1818, 0.7273, 0.3636, 0.3636, 0.4545, 0.2727, 0.3636, 0.1818, 0.2727, 0.2727, 0.3636, 0.5455, 0.4545, 0.4545, 0.3636, 0.3636, 0.2727, 0.4545, 0.5455, 0.1818, 0.6364, 0.09091, 0.5455, 0.0, 0.4545, 0.09091, 0.3636, 0.7273, 0.4545, 0.6364, 0.3636, 0.5455, 0.2727, 0.6364, 0.3636, 0.9091, 0.4545, 0.8182, 0.3636, 0.7273, 0.2727, 0.8182, 0.4545, 0.4545, 0.5455, 0.3636, 0.4545, 0.2727, 0.3636, 0.3636, 0.4545, 0.6364, 0.5455, 0.5455, 0.4545, 0.4545, 0.3636, 0.5455, 0.4545, 0.8182, 0.5455, 0.7273, 0.4545, 0.6364, 0.3636, 0.7273, 0.5455, 0.3636, 0.6364, 0.2727, 0.5455, 0.1818, 0.4545, 0.2727, 0.5455, 0.5455, 0.6364, 0.4545, 0.5455, 0.3636, 0.4545, 0.4545, 0.7273, 0.1818, 0.8182, 0.09091, 0.7273, 0.0, 0.6364, 0.09091, 0.5455, 0.7273, 0.6364, 0.6364, 0.5455, 0.5455, 0.4545, 0.6364, 0.5455, 0.9091, 0.6364, 0.8182, 0.5455, 0.7273, 0.4545, 0.8182, 0.6364, 0.4545, 0.7273, 0.3636, 0.6364, 0.2727, 0.5455, 0.3636, 0.6364, 0.6364, 0.7273, 0.5455, 0.6364, 0.4545, 0.5455, 0.5455, 0.6364, 0.8182, 0.7273, 0.7273, 0.6364, 0.6364, 0.5455, 0.7273, 0.7273, 0.3636, 0.8182, 0.2727, 0.7273, 0.1818, 0.6364, 0.2727, 0.7273, 0.5455, 0.8182, 0.4545, 0.7273, 0.3636, 0.6364, 0.4545, 0.9091, 0.1818, 1.0, 0.09091, 0.9091, 0.0, 0.8182, 0.09091, 0.7273, 0.7273, 0.8182, 0.6364, 0.7273, 0.5455, 0.6364, 0.6364, 0.7273, 0.9091, 0.8182, 0.8182, 0.7273, 0.7273, 0.6364, 0.8182, 0.8182, 0.4545, 0.9091, 0.3636, 0.8182, 0.2727, 0.7273, 0.3636, 0.8182, 0.6364, 0.9091, 0.5455, 0.8182, 0.4545, 0.7273, 0.5455, 0.8182, 0.8182, 0.9091, 0.7273, 0.8182, 0.6364, 0.7273, 0.7273, 0.9091, 0.3636, 1.0, 0.2727, 0.9091, 0.1818, 0.8182, 0.2727, 0.9091, 0.5455, 1.0, 0.4545, 0.9091, 0.3636, 0.8182, 0.4545, 0.9091, 0.7273, 1.0, 0.6364, 0.9091, 0.5455, 0.8182, 0.6364, 0.9091, 0.9091, 1.0, 0.8182, 0.9091, 0.7273, 0.8182, 0.8182, 0.8182, 0.8182, 0.7273, 0.9091, 0.8182, 1.0, 0.9091, 0.9091, 1.0, 1.0, 0.9091, 0.9091, 0.8182, 1.0, 0.09091, 0.8182, 0.0, 0.7273, 0.0, 0.9091, 0.09091, 0.6364, 0.0, 0.5455, 0.0, 0.7273, 0.09091, 0.4545, 0.0, 0.3636, 0.0, 0.5455, 0.09091, 0.2727, 0.0, 0.1818, 0.0, 0.3636, 0.09091, 0.09091, 0.0, 0.0, 0.0, 0.1818, 0.1818, 0.0, 0.2727, 0.09091, 0.3636, 0.0, 0.3636, 0.0, 0.4545, 0.09091, 0.5455, 0.0, 0.5455, 0.0, 0.6364, 0.09091, 0.7273, 0.0, 0.7273, 0.0, 0.8182, 0.09091, 0.9091, 0.0, 1.0, 0.09091, 0.9091, 0.1818, 1.0, 0.2727, 1.0, 0.2727, 0.9091, 0.3636, 1.0, 0.4545, 1.0, 0.4545, 0.9091, 0.5455, 1.0, 0.6364, 1.0, 0.6364, 0.9091, 0.7273, 1.0, 0.8182, 1.0, 0.8182, 0.9091, 0.9091, 1.0, 1.0, 0.7273, 0.9091, 0.6364, 1.0, 0.8182, 1.0, 0.5455, 0.9091, 0.4545, 1.0, 0.6364, 1.0, 0.3636, 0.9091, 0.2727, 1.0, 0.4545, 1.0, 0.1818, 0.9091, 0.09091, 1.0, 0.2727, 1.0, 0.1818, 0.5455, 0.2727, 0.4545, 0.1818, 0.3636, 0.09091, 0.4545, 0.9091, 0.0, 1.0, 0.0, 1.0, 0.09091, 0.09091, 0.8182, 0.1818, 0.9091, 0.09091, 1.0, 0.0, 0.9091, 0.1818, 0.3636, 0.09091, 0.2727, 0.1818, 0.1818, 0.2727, 0.2727, 0.2727, 0.8182, 0.3636, 0.9091, 0.2727, 1.0, 0.1818, 0.9091, 0.2727, 0.2727, 0.1818, 0.1818, 0.2727, 0.09091, 0.3636, 0.1818, 0.4545, 0.8182, 0.5455, 0.9091, 0.4545, 1.0, 0.3636, 0.9091, 0.4545, 0.2727, 0.3636, 0.1818, 0.4545, 0.09091, 0.5455, 0.1818, 0.6364, 0.8182, 0.7273, 0.9091, 0.6364, 1.0, 0.5455, 0.9091, 0.6364, 0.2727, 0.5455, 0.1818, 0.6364, 0.09091, 0.7273, 0.1818, 0.8182, 0.2727, 0.7273, 0.1818, 0.8182, 0.09091, 0.9091, 0.1818, 0.1818, 0.1818, 0.09091, 0.09091, 0.1818, 0.0, 0.2727, 0.09091, 0.0, 0.0, 0.1818, 0.0, 0.09091, 0.09091, 0.09091, 0.2727, 0.0, 0.1818, 0.09091, 0.09091, 0.1818, 0.1818, 0.09091, 0.4545, 0.0, 0.3636, 0.09091, 0.2727, 0.1818, 0.3636, 0.09091, 0.6364, 0.0, 0.5455, 0.09091, 0.4545, 0.1818, 0.5455, 0.09091, 0.8182, 0.0, 0.7273, 0.09091, 0.6364, 0.1818, 0.7273, 0.3636, 0.1818, 0.2727, 0.09091, 0.3636, 0.0, 0.4545, 0.09091, 0.1818, 0.7273, 0.09091, 0.6364, 0.1818, 0.5455, 0.2727, 0.6364, 0.1818, 0.9091, 0.09091, 0.8182, 0.1818, 0.7273, 0.2727, 0.8182, 0.0, 1.0, 0.0, 0.9091, 0.09091, 1.0, 0.2727, 0.4545, 0.1818, 0.3636, 0.2727, 0.2727, 0.3636, 0.3636, 0.2727, 0.6364, 0.1818, 0.5455, 0.2727, 0.4545, 0.3636, 0.5455, 0.2727, 0.8182, 0.1818, 0.7273, 0.2727, 0.6364, 0.3636, 0.7273, 0.3636, 0.3636, 0.2727, 0.2727, 0.3636, 0.1818, 0.4545, 0.2727, 0.3636, 0.5455, 0.2727, 0.4545, 0.3636, 0.3636, 0.4545, 0.4545, 0.5455, 0.1818, 0.4545, 0.09091, 0.5455, 0.0, 0.6364, 0.09091, 0.3636, 0.7273, 0.2727, 0.6364, 0.3636, 0.5455, 0.4545, 0.6364, 0.3636, 0.9091, 0.2727, 0.8182, 0.3636, 0.7273, 0.4545, 0.8182, 0.4545, 0.4545, 0.3636, 0.3636, 0.4545, 0.2727, 0.5455, 0.3636, 0.4545, 0.6364, 0.3636, 0.5455, 0.4545, 0.4545, 0.5455, 0.5455, 0.4545, 0.8182, 0.3636, 0.7273, 0.4545, 0.6364, 0.5455, 0.7273, 0.5455, 0.3636, 0.4545, 0.2727, 0.5455, 0.1818, 0.6364, 0.2727, 0.5455, 0.5455, 0.4545, 0.4545, 0.5455, 0.3636, 0.6364, 0.4545, 0.7273, 0.1818, 0.6364, 0.09091, 0.7273, 0.0, 0.8182, 0.09091, 0.5455, 0.7273, 0.4545, 0.6364, 0.5455, 0.5455, 0.6364, 0.6364, 0.5455, 0.9091, 0.4545, 0.8182, 0.5455, 0.7273, 0.6364, 0.8182, 0.6364, 0.4545, 0.5455, 0.3636, 0.6364, 0.2727, 0.7273, 0.3636, 0.6364, 0.6364, 0.5455, 0.5455, 0.6364, 0.4545, 0.7273, 0.5455, 0.6364, 0.8182, 0.5455, 0.7273, 0.6364, 0.6364, 0.7273, 0.7273, 0.7273, 0.3636, 0.6364, 0.2727, 0.7273, 0.1818, 0.8182, 0.2727, 0.7273, 0.5455, 0.6364, 0.4545, 0.7273, 0.3636, 0.8182, 0.4545, 0.9091, 0.1818, 0.8182, 0.09091, 0.9091, 0.0, 1.0, 0.09091, 0.7273, 0.7273, 0.6364, 0.6364, 0.7273, 0.5455, 0.8182, 0.6364, 0.7273, 0.9091, 0.6364, 0.8182, 0.7273, 0.7273, 0.8182, 0.8182, 0.8182, 0.4545, 0.7273, 0.3636, 0.8182, 0.2727, 0.9091, 0.3636, 0.8182, 0.6364, 0.7273, 0.5455, 0.8182, 0.4545, 0.9091, 0.5455, 0.8182, 0.8182, 0.7273, 0.7273, 0.8182, 0.6364, 0.9091, 0.7273, 0.9091, 0.3636, 0.8182, 0.2727, 0.9091, 0.1818, 1.0, 0.2727, 0.9091, 0.5455, 0.8182, 0.4545, 0.9091, 0.3636, 1.0, 0.4545, 0.9091, 0.7273, 0.8182, 0.6364, 0.9091, 0.5455, 1.0, 0.6364, 0.9091, 0.9091, 0.8182, 0.8182, 0.9091, 0.7273, 1.0, 0.8182, 0.8182, 0.8182, 0.9091, 0.9091, 0.8182, 1.0, 0.7273, 0.9091, 1.0, 1.0, 0.8182, 1.0, 0.9091, 0.9091, 0.09091, 0.8182, 0.0, 0.9091, 0.0, 0.7273, 0.09091, 0.6364, 0.0, 0.7273, 0.0, 0.5455, 0.09091, 0.4545, 0.0, 0.5455, 0.0, 0.3636, 0.09091, 0.2727, 0.0, 0.3636, 0.0, 0.1818, 0.09091, 0.09091, 0.0, 0.1818, 0.0, 0.0, 0.1818, 0.0, 0.3636, 0.0, 0.2727, 0.09091, 0.3636, 0.0, 0.5455, 0.0, 0.4545, 0.09091, 0.5455, 0.0, 0.7273, 0.0, 0.6364, 0.09091, 0.7273, 0.0, 0.9091, 0.0, 0.8182, 0.09091, 1.0, 0.09091, 1.0, 0.2727, 0.9091, 0.1818, 1.0, 0.2727, 1.0, 0.4545, 0.9091, 0.3636, 1.0, 0.4545, 1.0, 0.6364, 0.9091, 0.5455, 1.0, 0.6364, 1.0, 0.8182, 0.9091, 0.7273, 1.0, 0.8182, 1.0, 1.0, 0.9091, 0.9091, 0.7273, 0.9091, 0.8182, 1.0, 0.6364, 1.0, 0.5455, 0.9091, 0.6364, 1.0, 0.4545, 1.0, 0.3636, 0.9091, 0.4545, 1.0, 0.2727, 1.0, 0.1818, 0.9091, 0.2727, 1.0, 0.09091, 1.0, 0.1818, 0.5455, 0.09091, 0.4545, 0.1818, 0.3636, 0.2727, 0.4545, 1.0, 0.4545, 1.0, 0.6364, 1.0, 0.6364, 1.0, 0.4545, 0.0, 0.7273, 0.0, 0.5455, 0.0, 0.5455, 0.0, 0.7273, 0.7273, 0.0, 0.9091, 0.0, 0.9091, 0.0, 0.7273, 0.0, 0.9091, 0.0, 1.0, 0.0, 1.0, 0.0, 0.9091, 0.0, 1.0, 0.0, 1.0, 0.09091, 1.0, 0.09091, 1.0, 0.0, 0.6364, 1.0, 0.4545, 1.0, 0.4545, 1.0, 0.6364, 1.0, 0.1818, 0.0, 0.3636, 0.0, 0.3636, 0.0, 0.1818, 0.0, 1.0, 0.6364, 1.0, 0.8182, 1.0, 0.8182, 1.0, 0.6364, 0.0, 0.5455, 0.0, 0.3636, 0.0, 0.3636, 0.0, 0.5455, 0.09091, 1.0, 0.0, 1.0, 0.0, 1.0, 0.09091, 1.0, 1.0, 0.8182, 1.0, 1.0, 1.0, 1.0, 1.0, 0.8182, 1.0, 0.09091, 1.0, 0.2727, 1.0, 0.2727, 1.0, 0.09091, 0.4545, 1.0, 0.2727, 1.0, 0.2727, 1.0, 0.4545, 1.0, 0.0, 1.0, 0.0, 0.9091, 0.0, 0.9091, 0.0, 1.0, 0.3636, 0.0, 0.5455, 0.0, 0.5455, 0.0, 0.3636, 0.0, 0.0, 0.3636, 0.0, 0.1818, 0.0, 0.1818, 0.0, 0.3636, 1.0, 1.0, 0.8182, 1.0, 0.8182, 1.0, 1.0, 1.0, 0.0, 0.1818, 0.0, 0.0, 0.0, 0.0, 0.0, 0.1818, 1.0, 0.2727, 1.0, 0.4545, 1.0, 0.4545, 1.0, 0.2727, 0.2727, 1.0, 0.09091, 1.0, 0.09091, 1.0, 0.2727, 1.0, 0.0, 0.9091, 0.0, 0.7273, 0.0, 0.7273, 0.0, 0.9091, 0.5455, 0.0, 0.7273, 0.0, 0.7273, 0.0, 0.5455, 0.0, 0.8182, 1.0, 0.6364, 1.0, 0.6364, 1.0, 0.8182, 1.0, 0.0, 0.0, 0.1818, 0.0, 0.1818, 0.0, 0.0, 0.0])
me_plane.materials.append(mat_material_004)
me_plane.materials.append(mat_material_005)
me_plane.update()
me_cube_004 = bpy.data.meshes.new('Cube.004')
me_cube_004.from_pydata([(-0.0401, -0.1176, -0.006573), (-0.0401, -0.1176, 0.006573), (-0.0401, 0.1176, -0.006573), (-0.0401, 0.1176, 0.006573), (0.0401, -0.1176, -0.006573), (0.0401, -0.1176, 0.006573), (0.0401, 0.1176, -0.006573), (0.0401, 0.1176, 0.006573), (-0.1203, 0.0401, -0.006573), (-0.1203, 0.0401, 0.006573), (0.1148, 0.0401, -0.006573), (0.1148, 0.0401, 0.006573), (-0.1203, -0.0401, -0.006573), (-0.1203, -0.0401, 0.006573), (0.1148, -0.0401, -0.006573), (0.1148, -0.0401, 0.006573)], [], [(0, 1, 3, 2), (2, 3, 7, 6), (6, 7, 5, 4), (4, 5, 1, 0), (2, 6, 4, 0), (7, 3, 1, 5), (8, 9, 11, 10), (10, 11, 15, 14), (14, 15, 13, 12), (12, 13, 9, 8), (10, 14, 12, 8), (15, 11, 9, 13)])
_uv = me_cube_004.uv_layers.new(name='UVMap')
_uv.uv.foreach_set('vector', [0.375, 0.0, 0.625, 0.0, 0.625, 0.25, 0.375, 0.25, 0.375, 0.25, 0.625, 0.25, 0.625, 0.5, 0.375, 0.5, 0.375, 0.5, 0.625, 0.5, 0.625, 0.75, 0.375, 0.75, 0.375, 0.75, 0.625, 0.75, 0.625, 1.0, 0.375, 1.0, 0.125, 0.5, 0.375, 0.5, 0.375, 0.75, 0.125, 0.75, 0.625, 0.5, 0.875, 0.5, 0.875, 0.75, 0.625, 0.75, 0.375, 0.0, 0.625, 0.0, 0.625, 0.25, 0.375, 0.25, 0.375, 0.25, 0.625, 0.25, 0.625, 0.5, 0.375, 0.5, 0.375, 0.5, 0.625, 0.5, 0.625, 0.75, 0.375, 0.75, 0.375, 0.75, 0.625, 0.75, 0.625, 1.0, 0.375, 1.0, 0.125, 0.5, 0.375, 0.5, 0.375, 0.75, 0.125, 0.75, 0.625, 0.5, 0.875, 0.5, 0.875, 0.75, 0.625, 0.75])
me_cube_004.update()
me_cube_006 = bpy.data.meshes.new('Cube.006')
me_cube_006.from_pydata([(-0.0401, -0.1176, -0.006573), (-0.0401, -0.1176, 0.006573), (-0.0401, 0.1176, -0.006573), (-0.0401, 0.1176, 0.006573), (0.0401, -0.1176, -0.006573), (0.0401, -0.1176, 0.006573), (0.0401, 0.1176, -0.006573), (0.0401, 0.1176, 0.006573), (-0.1203, 0.0401, -0.006573), (-0.1203, 0.0401, 0.006573), (0.1148, 0.0401, -0.006573), (0.1148, 0.0401, 0.006573), (-0.1203, -0.0401, -0.006573), (-0.1203, -0.0401, 0.006573), (0.1148, -0.0401, -0.006573), (0.1148, -0.0401, 0.006573)], [], [(0, 1, 3, 2), (2, 3, 7, 6), (6, 7, 5, 4), (4, 5, 1, 0), (2, 6, 4, 0), (7, 3, 1, 5), (8, 9, 11, 10), (10, 11, 15, 14), (14, 15, 13, 12), (12, 13, 9, 8), (10, 14, 12, 8), (15, 11, 9, 13)])
_uv = me_cube_006.uv_layers.new(name='UVMap')
_uv.uv.foreach_set('vector', [0.375, 0.0, 0.625, 0.0, 0.625, 0.25, 0.375, 0.25, 0.375, 0.25, 0.625, 0.25, 0.625, 0.5, 0.375, 0.5, 0.375, 0.5, 0.625, 0.5, 0.625, 0.75, 0.375, 0.75, 0.375, 0.75, 0.625, 0.75, 0.625, 1.0, 0.375, 1.0, 0.125, 0.5, 0.375, 0.5, 0.375, 0.75, 0.125, 0.75, 0.625, 0.5, 0.875, 0.5, 0.875, 0.75, 0.625, 0.75, 0.375, 0.0, 0.625, 0.0, 0.625, 0.25, 0.375, 0.25, 0.375, 0.25, 0.625, 0.25, 0.625, 0.5, 0.375, 0.5, 0.375, 0.5, 0.625, 0.5, 0.625, 0.75, 0.375, 0.75, 0.375, 0.75, 0.625, 0.75, 0.625, 1.0, 0.375, 1.0, 0.125, 0.5, 0.375, 0.5, 0.375, 0.75, 0.125, 0.75, 0.625, 0.5, 0.875, 0.5, 0.875, 0.75, 0.625, 0.75])
me_cube_006.update()

# ---- objects
ob_cube = bpy.data.objects.new('Cube', me_cube)
ob_cube_001 = bpy.data.objects.new('Cube.001', me_cube_001)
ob_plane = bpy.data.objects.new('Plane', me_plane)
ob_cube_004 = bpy.data.objects.new('Cube.004', me_cube_004)
ob_cube_005 = bpy.data.objects.new('Cube.005', me_cube_006)

# ---- transforms, parenting, visibility, modifiers, constraints
ob_cube.location = (-0.007525, 0.01325, 0.005058)
ob_cube.rotation_euler = (-0.1745, 0.0, 0.0)
ob_cube.scale = (0.1881, 1.943, 1.019)
ob_cube.lock_rotations_4d = False
ob_cube.empty_display_type = 'ARROWS'
ob_cube.lineart.crease_threshold = 0.0
_m = ob_cube.modifiers.new('Bevel', 'BEVEL')
_m.segments = 100
ob_cube_001.location = (-0.01627, -1.416, -0.929)
ob_cube_001.scale = (0.2053, 0.09878, 0.06134)
ob_cube_001.lock_rotations_4d = False
ob_cube_001.empty_display_type = 'ARROWS'
ob_cube_001.lineart.crease_threshold = 0.0
_m = ob_cube_001.modifiers.new('Bevel', 'BEVEL')
_m.segments = 100
ob_plane.location = (0.182, 0.01129, -0.01331)
ob_plane.rotation_euler = (-1.571, 1.402, -1.571)
ob_plane.scale = (0.7453, 1.552, 1.79)
_m = ob_plane.modifiers.new('Bevel', 'BEVEL')
ob_cube_004.location = (0.1806, -1.722, 0.283)
ob_cube_004.rotation_euler = (1.571, 0.1556, 1.571)
ob_cube_005.location = (0.1806, 1.687, -0.407)
ob_cube_005.rotation_euler = (1.571, 0.1556, 1.571)

# ---- collection membership
col_collection.objects.link(ob_cube)
col_collection.objects.link(ob_cube_001)
col_collection.objects.link(ob_plane)
col_collection.objects.link(ob_cube_004)
col_collection.objects.link(ob_cube_005)

# ---- scene / render settings (as saved in the file)
scene.frame_start = 1; scene.frame_end = 250; scene.frame_set(1)
scene.render.engine = 'BLENDER_EEVEE_NEXT'
bpy.context.view_layer.update()

# ---- added for rendering (the .blend has no active camera and no usable light): camera, sun
cam_auto = bpy.data.cameras.new('AutoCamera')
cam_auto.lens = 50.0
cam_auto.sensor_width = 36.0
cam_auto.clip_end = 1000.0
ob_auto_camera = bpy.data.objects.new('AutoCamera', cam_auto)
scene.collection.objects.link(ob_auto_camera)
ob_auto_camera.location = (4.66916, -5.58553, 3.73758)
ob_auto_camera.rotation_euler = (1.09748, -7.21219e-08, 0.694738)
scene.camera = ob_auto_camera
light_auto_sun = bpy.data.lights.new('AutoSun', 'SUN')
light_auto_sun.energy = 3.0
light_auto_sun.angle = 0.0523599
ob_auto_sun = bpy.data.objects.new('AutoSun', light_auto_sun)
scene.collection.objects.link(ob_auto_sun)
ob_auto_sun.rotation_euler = (0.872665, 0.174533, 0.523599)
bpy.context.view_layer.update()
